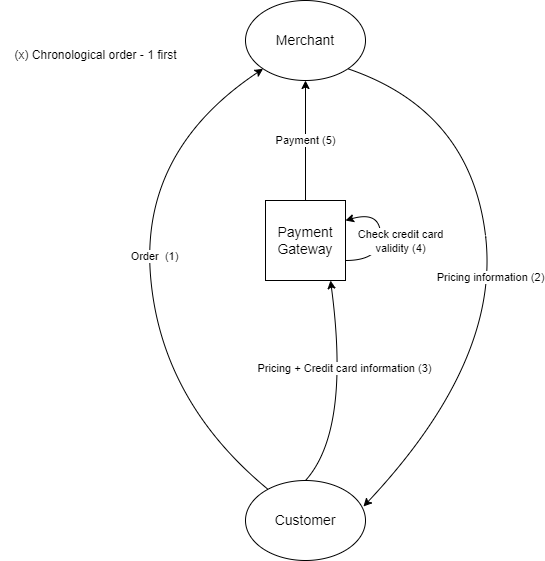

The diagram above was exported from draw.io. Its source (the exported page's mxGraphModel, read from the mxfile embedded in the PNG):
<mxGraphModel dx="527" dy="553" grid="1" gridSize="10" guides="1" tooltips="1" connect="1" arrows="1" fold="1" page="1" pageScale="1" pageWidth="850" pageHeight="1100" math="0" shadow="0">
  <root>
    <mxCell id="0" />
    <mxCell id="1" parent="0" />
    <mxCell id="m9ttC2MCopAV98J0xqin-1" value="&lt;font style=&quot;font-size: 14px;&quot;&gt;Merchant&lt;/font&gt;" style="ellipse;whiteSpace=wrap;html=1;" parent="1" vertex="1">
      <mxGeometry x="365" y="140" width="120" height="80" as="geometry" />
    </mxCell>
    <mxCell id="m9ttC2MCopAV98J0xqin-2" value="&lt;font style=&quot;font-size: 14px;&quot;&gt;Customer&lt;/font&gt;" style="ellipse;whiteSpace=wrap;html=1;" parent="1" vertex="1">
      <mxGeometry x="365" y="620" width="120" height="80" as="geometry" />
    </mxCell>
    <mxCell id="s-v4gIO52aurdzFEmemm-6" style="edgeStyle=orthogonalEdgeStyle;rounded=0;orthogonalLoop=1;jettySize=auto;html=1;entryX=0.5;entryY=1;entryDx=0;entryDy=0;" parent="1" source="m9ttC2MCopAV98J0xqin-3" target="m9ttC2MCopAV98J0xqin-1" edge="1">
      <mxGeometry relative="1" as="geometry" />
    </mxCell>
    <mxCell id="s-v4gIO52aurdzFEmemm-8" value="Payment (5)" style="edgeLabel;html=1;align=center;verticalAlign=middle;resizable=0;points=[];" parent="s-v4gIO52aurdzFEmemm-6" connectable="0" vertex="1">
      <mxGeometry x="0.3167" y="2" relative="1" as="geometry">
        <mxPoint x="2" y="19" as="offset" />
      </mxGeometry>
    </mxCell>
    <mxCell id="m9ttC2MCopAV98J0xqin-3" value="&lt;font style=&quot;font-size: 14px;&quot;&gt;Payment Gateway&lt;/font&gt;" style="whiteSpace=wrap;html=1;aspect=fixed;" parent="1" vertex="1">
      <mxGeometry x="385" y="340" width="80" height="80" as="geometry" />
    </mxCell>
    <mxCell id="m9ttC2MCopAV98J0xqin-6" value="" style="curved=1;endArrow=classic;html=1;rounded=0;exitX=0.5;exitY=0;exitDx=0;exitDy=0;" parent="1" source="m9ttC2MCopAV98J0xqin-2" edge="1">
      <mxGeometry width="50" height="50" relative="1" as="geometry">
        <mxPoint x="440" y="470" as="sourcePoint" />
        <mxPoint x="450" y="420" as="targetPoint" />
        <Array as="points">
          <mxPoint x="470" y="570" />
        </Array>
      </mxGeometry>
    </mxCell>
    <mxCell id="s-v4gIO52aurdzFEmemm-1" value="Pricing + Credit card information (3)" style="edgeLabel;html=1;align=center;verticalAlign=middle;resizable=0;points=[];" parent="m9ttC2MCopAV98J0xqin-6" connectable="0" vertex="1">
      <mxGeometry x="0.1879" y="-2" relative="1" as="geometry">
        <mxPoint as="offset" />
      </mxGeometry>
    </mxCell>
    <mxCell id="s-v4gIO52aurdzFEmemm-2" value="" style="curved=1;endArrow=classic;html=1;rounded=0;entryX=0;entryY=1;entryDx=0;entryDy=0;" parent="1" source="m9ttC2MCopAV98J0xqin-2" target="m9ttC2MCopAV98J0xqin-1" edge="1">
      <mxGeometry width="50" height="50" relative="1" as="geometry">
        <mxPoint x="330" y="600" as="sourcePoint" />
        <mxPoint x="380" y="550" as="targetPoint" />
        <Array as="points">
          <mxPoint x="280" y="540" />
          <mxPoint x="260" y="290" />
        </Array>
      </mxGeometry>
    </mxCell>
    <mxCell id="s-v4gIO52aurdzFEmemm-3" value="Order&amp;nbsp; (1)" style="edgeLabel;html=1;align=center;verticalAlign=middle;resizable=0;points=[];" parent="s-v4gIO52aurdzFEmemm-2" connectable="0" vertex="1">
      <mxGeometry x="0.0545" y="-6" relative="1" as="geometry">
        <mxPoint x="-1" as="offset" />
      </mxGeometry>
    </mxCell>
    <mxCell id="s-v4gIO52aurdzFEmemm-4" value="" style="curved=1;endArrow=classic;html=1;rounded=0;exitX=1;exitY=1;exitDx=0;exitDy=0;entryX=0.983;entryY=0.325;entryDx=0;entryDy=0;entryPerimeter=0;" parent="1" source="m9ttC2MCopAV98J0xqin-1" target="m9ttC2MCopAV98J0xqin-2" edge="1">
      <mxGeometry width="50" height="50" relative="1" as="geometry">
        <mxPoint x="570" y="380" as="sourcePoint" />
        <mxPoint x="620" y="330" as="targetPoint" />
        <Array as="points">
          <mxPoint x="590" y="250" />
          <mxPoint x="620" y="500" />
        </Array>
      </mxGeometry>
    </mxCell>
    <mxCell id="s-v4gIO52aurdzFEmemm-5" value="Pricing information (2)" style="edgeLabel;html=1;align=center;verticalAlign=middle;resizable=0;points=[];" parent="s-v4gIO52aurdzFEmemm-4" connectable="0" vertex="1">
      <mxGeometry x="0.0238" relative="1" as="geometry">
        <mxPoint as="offset" />
      </mxGeometry>
    </mxCell>
    <mxCell id="s-v4gIO52aurdzFEmemm-10" value="(x) Chronological order - 1 first" style="text;html=1;align=center;verticalAlign=middle;resizable=0;points=[];autosize=1;strokeColor=none;fillColor=none;" parent="1" vertex="1">
      <mxGeometry x="120" y="180" width="190" height="30" as="geometry" />
    </mxCell>
    <mxCell id="JN-5HzI3mtJR4dYM1dEz-1" value="" style="curved=1;endArrow=classic;html=1;rounded=0;exitX=1;exitY=0.75;exitDx=0;exitDy=0;entryX=1;entryY=0.25;entryDx=0;entryDy=0;" edge="1" parent="1" source="m9ttC2MCopAV98J0xqin-3" target="m9ttC2MCopAV98J0xqin-3">
      <mxGeometry width="50" height="50" relative="1" as="geometry">
        <mxPoint x="500" y="400" as="sourcePoint" />
        <mxPoint x="550" y="350" as="targetPoint" />
        <Array as="points">
          <mxPoint x="500" y="400" />
          <mxPoint x="500" y="350" />
        </Array>
      </mxGeometry>
    </mxCell>
    <mxCell id="JN-5HzI3mtJR4dYM1dEz-2" value="Check credit card&lt;br&gt;validity (4)" style="edgeLabel;html=1;align=center;verticalAlign=middle;resizable=0;points=[];" vertex="1" connectable="0" parent="JN-5HzI3mtJR4dYM1dEz-1">
      <mxGeometry x="-0.136" y="3" relative="1" as="geometry">
        <mxPoint x="23" y="-2" as="offset" />
      </mxGeometry>
    </mxCell>
  </root>
</mxGraphModel>